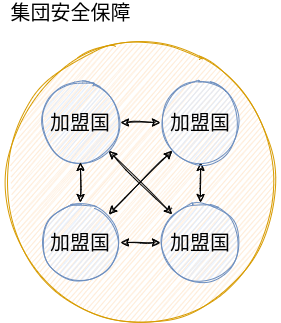

The diagram above was exported from draw.io. Its source (the exported page's mxGraphModel, read from the mxfile embedded in the PNG):
<mxGraphModel dx="1130" dy="800" grid="1" gridSize="10" guides="1" tooltips="1" connect="1" arrows="1" fold="1" page="1" pageScale="1" pageWidth="850" pageHeight="1100" math="0" shadow="0">
  <root>
    <mxCell id="0" />
    <mxCell id="1" parent="0" />
    <mxCell id="48" value="" style="ellipse;whiteSpace=wrap;html=1;sketch=1;fontSize=20;fillColor=#ffe6cc;strokeColor=#d79b00;" vertex="1" parent="1">
      <mxGeometry x="40" y="80" width="280" height="280" as="geometry" />
    </mxCell>
    <mxCell id="49" value="&lt;font style=&quot;font-size: 20px&quot;&gt;集団安全保障&lt;/font&gt;" style="text;html=1;resizable=0;autosize=1;align=center;verticalAlign=middle;points=[];fillColor=none;strokeColor=none;rounded=0;" vertex="1" parent="1">
      <mxGeometry x="40" y="40" width="140" height="20" as="geometry" />
    </mxCell>
    <mxCell id="50" style="edgeStyle=none;sketch=1;html=1;fontSize=20;startArrow=classic;startFill=1;" edge="1" parent="1" source="52" target="55">
      <mxGeometry relative="1" as="geometry" />
    </mxCell>
    <mxCell id="51" style="edgeStyle=none;sketch=1;html=1;exitX=1;exitY=1;exitDx=0;exitDy=0;fontSize=20;startArrow=classic;startFill=1;" edge="1" parent="1" source="52" target="59">
      <mxGeometry relative="1" as="geometry" />
    </mxCell>
    <mxCell id="52" value="加盟国" style="ellipse;whiteSpace=wrap;html=1;aspect=fixed;fontSize=20;sketch=1;fillColor=#dae8fc;strokeColor=#6c8ebf;" vertex="1" parent="1">
      <mxGeometry x="80" y="120" width="80" height="80" as="geometry" />
    </mxCell>
    <mxCell id="53" style="edgeStyle=none;sketch=1;html=1;exitX=0.5;exitY=1;exitDx=0;exitDy=0;entryX=0.5;entryY=0;entryDx=0;entryDy=0;fontSize=20;startArrow=classic;startFill=1;" edge="1" parent="1" source="55" target="59">
      <mxGeometry relative="1" as="geometry" />
    </mxCell>
    <mxCell id="54" style="edgeStyle=none;sketch=1;html=1;exitX=0;exitY=1;exitDx=0;exitDy=0;fontSize=20;startArrow=classic;startFill=1;" edge="1" parent="1" source="55" target="57">
      <mxGeometry relative="1" as="geometry" />
    </mxCell>
    <mxCell id="55" value="加盟国" style="ellipse;whiteSpace=wrap;html=1;aspect=fixed;fontSize=20;sketch=1;fillColor=#dae8fc;strokeColor=#6c8ebf;" vertex="1" parent="1">
      <mxGeometry x="200" y="120" width="80" height="80" as="geometry" />
    </mxCell>
    <mxCell id="56" style="edgeStyle=none;sketch=1;html=1;exitX=0.5;exitY=0;exitDx=0;exitDy=0;fontSize=20;startArrow=classic;startFill=1;" edge="1" parent="1" source="57" target="52">
      <mxGeometry relative="1" as="geometry" />
    </mxCell>
    <mxCell id="57" value="加盟国" style="ellipse;whiteSpace=wrap;html=1;aspect=fixed;fontSize=20;sketch=1;fillColor=#dae8fc;strokeColor=#6c8ebf;" vertex="1" parent="1">
      <mxGeometry x="80" y="240" width="80" height="80" as="geometry" />
    </mxCell>
    <mxCell id="58" style="edgeStyle=none;sketch=1;html=1;exitX=0;exitY=0.5;exitDx=0;exitDy=0;entryX=1;entryY=0.5;entryDx=0;entryDy=0;fontSize=20;startArrow=classic;startFill=1;" edge="1" parent="1" source="59" target="57">
      <mxGeometry relative="1" as="geometry" />
    </mxCell>
    <mxCell id="59" value="加盟国" style="ellipse;whiteSpace=wrap;html=1;aspect=fixed;fontSize=20;sketch=1;fillColor=#dae8fc;strokeColor=#6c8ebf;" vertex="1" parent="1">
      <mxGeometry x="200" y="240" width="80" height="80" as="geometry" />
    </mxCell>
  </root>
</mxGraphModel>